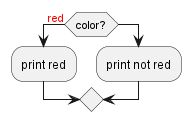

The diagram above was rendered by PlantUML. Its source (embedded in the PNG):
@startuml
if (color?) is (<color:red>red) then
:print red;
else 
:print not red;
@enduml